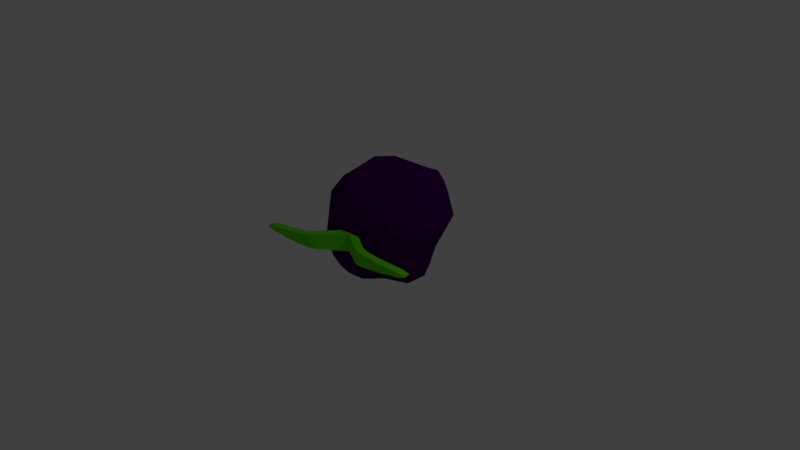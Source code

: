 # Source: BlackBerry.blend  (saved by Blender 2.78.0; exported with 4.5.12 LTS)
import bpy
from mathutils import Matrix  # noqa: F401  (used for matrix-valued properties, if any)

bpy.ops.wm.read_factory_settings(use_empty=True)
scene = bpy.context.scene
scene.name = 'Scene'

# ---- collections
col_collection_1 = bpy.data.collections.new('Collection 1'); scene.collection.children.link(col_collection_1)

# ---- materials (node trees are filled in below, after node groups)
mat_blackberry = bpy.data.materials.new('BlackBerry')
mat_blackberry.alpha_threshold = 0.0
mat_blackberry.use_transparent_shadow = False
mat_blackberry.diffuse_color = (0.05428, 0.0, 0.09084, 1.0)
mat_blackberry.roughness = 0.5
mat_blackberry.specular_intensity = 0.0
mat_leaf = bpy.data.materials.new('Leaf')
mat_leaf.alpha_threshold = 0.0
mat_leaf.use_transparent_shadow = False
mat_leaf.diffuse_color = (0.1332, 0.8, 0.0, 1.0)
mat_leaf.roughness = 0.5
mat_leaf.specular_intensity = 0.0
mat_leaf.line_color = (0.0, 0.0, 0.0, 1.0)

# ---- material node trees

# ---- world
world_world = bpy.data.worlds.new('World'); scene.world = world_world
world_world.color = (0.05088, 0.05088, 0.05088)
world_world.use_sun_shadow = False
world_world.sun_shadow_jitter_overblur = 0.0
world_world.cycles.sampling_method = 'MANUAL'

# ---- cameras
cam_camera = bpy.data.cameras.new('Camera')
cam_camera.clip_end = 100.0
cam_camera.lens = 35.0
cam_camera.sensor_width = 32.0
cam_camera.sensor_height = 18.0
cam_camera.ortho_scale = 7.314
cam_camera.dof.focus_distance = 0.0
cam_camera.dof.aperture_fstop = 128.0

# ---- lights
light_lamp = bpy.data.lights.new('Lamp', 'POINT')
light_lamp.transmission_factor = 0.0
light_lamp.cutoff_distance = 30.0
light_lamp.energy = 100.0
light_lamp.shadow_buffer_clip_start = 1.001
light_lamp.shadow_soft_size = 0.1
light_lamp.shadow_maximum_resolution = 0.006
light_lamp.use_absolute_resolution = True

# ---- meshes
me_sphere = bpy.data.meshes.new('Sphere')
me_sphere.from_pydata([(0.001805, -0.2982, 0.487), (0.004618, -0.233, 0.7325), (0.005024, -0.1001, 0.9171), (0.003555, 0.125, 1.004), (-0.00145, 0.4211, 1.041), (0.00398, 0.6955, 1.05), (0.07802, -0.2881, 0.4659), (0.1451, -0.2019, 0.6746), (0.2016, -0.05985, 0.8282), (0.2608, 0.1296, 0.9321), (0.2929, 0.3902, 1.041), (0.2357, 0.7312, 0.9925), (0.18, 1.166, 0.7464), (0.002397, -0.3244, 0.2801), (0.1389, -0.2747, 0.4167), (0.2557, -0.1735, 0.553), (0.3676, -0.07066, 0.6896), (0.4735, 0.136, 0.7781), (0.5206, 0.3575, 0.8445), (0.5836, 0.8169, 0.8355), (0.2741, 1.101, 0.6252), (0.1782, -0.2669, 0.3514), (0.3278, -0.1582, 0.4144), (0.4904, -0.06974, 0.4585), (0.6727, 0.134, 0.5108), (0.8581, 0.4351, 0.5498), (0.7205, 0.7963, 0.5439), (0.3087, 1.051, 0.4984), (0.192, -0.2648, 0.2776), (0.3538, -0.1555, 0.2776), (0.4841, -0.01485, 0.2707), (0.6449, 0.174, 0.2403), (0.7391, 0.4468, 0.2107), (0.5873, 0.6955, 0.2856), (0.3392, 1.078, 0.3618), (0.1775, -0.2665, 0.2043), (0.3355, -0.1681, 0.1431), (0.4886, -0.04137, 0.08948), (0.649, 0.1743, -0.007462), (0.6586, 0.4507, -0.03891), (0.4973, 0.7003, 0.02683), (0.3199, 1.11, 0.1677), (0.1362, -0.2749, 0.141), (0.2664, -0.194, 0.01652), (0.4114, -0.08605, -0.1206), (0.5374, 0.1728, -0.2838), (0.5287, 0.4814, -0.2916), (0.3549, 0.7227, -0.1364), (0.2317, 1.072, 0.01396), (0.07253, -0.2932, 0.09582), (0.1448, -0.2279, -0.09024), (0.1982, -0.062, -0.2306), (0.2442, 0.202, -0.3429), (0.2846, 0.5068, -0.3564), (0.2013, 0.7022, -0.1522), (0.1186, 1.024, -0.05179), (-0.005078, -0.3143, 0.07716), (-0.007919, -0.289, -0.1547), (-0.01183, -0.1073, -0.335), (0.01435, 0.2096, -0.3615), (0.07598, 0.4938, -0.2625), (0.03225, 0.7127, -0.2081), (-0.001506, 1.035, -0.101), (-0.08344, -0.3289, 0.0908), (-0.1771, -0.3218, -0.1343), (-0.2557, -0.1361, -0.3331), (-0.2552, 0.1815, -0.3623), (-0.144, 0.4911, -0.2372), (-0.1799, 0.7377, -0.2828), (-0.1416, 1.076, -0.1052), (-0.1483, -0.3308, 0.1363), (-0.3216, -0.3308, -0.03332), (-0.4748, -0.1443, -0.1947), (-0.5054, 0.1984, -0.2367), (-0.4079, 0.4564, -0.1567), (-0.3633, 0.7222, -0.1756), (-0.2785, 1.128, -0.02959), (0.0007124, 1.38, 0.3561), (-0.1893, -0.3227, 0.2061), (-0.4163, -0.3338, 0.1321), (-0.6613, -0.174, 0.04479), (-0.6554, 0.1972, 1.013e-05), (-0.601, 0.4503, 0.0005359), (-0.4765, 0.6863, 0.04968), (-0.4089, 1.187, 0.1545), (-0.2014, -0.3122, 0.2854), (-0.423, -0.2957, 0.3132), (-0.6522, -0.1279, 0.3403), (-0.749, 0.1714, 0.2892), (-0.6973, 0.4597, 0.2763), (-0.5143, 0.6573, 0.3125), (-0.4128, 1.152, 0.38), (-0.1861, -0.3085, 0.3612), (-0.3751, -0.2771, 0.4598), (-0.594, -0.1461, 0.5517), (-0.6763, 0.1536, 0.55), (-0.6502, 0.4437, 0.5461), (-0.5639, 0.6919, 0.564), (-0.3821, 1.16, 0.5366), (-0.1438, -0.3101, 0.4271), (-0.2927, -0.3094, 0.5988), (-0.4789, -0.2009, 0.7933), (-0.5884, 0.08804, 0.8816), (-0.5857, 0.4331, 0.8658), (-0.4934, 0.719, 0.8119), (-0.319, 1.209, 0.6771), (-0.07678, -0.3067, 0.4732), (-0.149, -0.2896, 0.7185), (-0.228, -0.1796, 0.9563), (-0.3112, 0.06991, 1.077), (-0.3379, 0.4189, 1.135), (-0.305, 0.7451, 1.058), (-0.1775, 1.238, 0.7882), (0.01491, 1.221, 0.8195), (-0.116, -0.264, 0.41), (-0.03525, -0.2057, 0.41), (-0.116, -0.264, 0.1449), (-0.03525, -0.2057, 0.1449), (0.03556, -0.2763, 0.41), (0.03556, -0.2763, 0.1449), (-0.7318, -0.6447, 0.3368), (-0.7318, -0.6447, 0.2181), (-1.005, -0.6714, 0.3095), (-1.101, -0.6808, 0.2774), (-1.005, -0.6714, 0.2453), (-0.7221, -0.7442, 0.2181), (-0.7221, -0.7442, 0.3368), (-0.9952, -0.7709, 0.2453), (-1.091, -0.7803, 0.2774), (-0.9952, -0.7709, 0.3095), (-0.06799, -0.1762, 0.41), (-0.06799, -0.1762, 0.1449), (-0.2976, -0.6104, 0.3787), (-0.4398, -0.6853, 0.3649), (-0.3629, -0.656, 0.3725), (-0.5142, -0.6107, 0.3628), (-0.3684, -0.5398, 0.3787), (-0.4347, -0.5842, 0.3718), (-0.5142, -0.6107, 0.1921), (-0.3684, -0.5398, 0.1762), (-0.4347, -0.5842, 0.1831), (-0.2976, -0.6104, 0.1762), (-0.4398, -0.6853, 0.19), (-0.3629, -0.656, 0.1824), (0.7243, -0.4005, 0.2181), (0.7243, -0.4005, 0.3368), (0.9938, -0.3489, 0.2453), (1.088, -0.3308, 0.2774), (0.9938, -0.3489, 0.3095), (0.7431, -0.4987, 0.3368), (0.7431, -0.4987, 0.2181), (1.013, -0.4472, 0.3095), (1.107, -0.429, 0.2774), (1.013, -0.4472, 0.2453), (0.2981, -0.4903, 0.1762), (0.4557, -0.522, 0.19), (0.3735, -0.5156, 0.1824), (0.5059, -0.4294, 0.1921), (0.346, -0.4026, 0.1762), (0.4222, -0.4265, 0.1831), (0.5059, -0.4294, 0.3628), (0.346, -0.4026, 0.3787), (0.4222, -0.4265, 0.3718), (0.2981, -0.4903, 0.3787), (0.4557, -0.522, 0.3649), (0.3735, -0.5156, 0.3725)], [], [(4, 3, 9, 10), (2, 1, 7, 8), (0, 13, 6), (77, 113, 12), (5, 4, 10, 11), (3, 2, 8, 9), (1, 0, 6, 7), (113, 5, 11, 12), (77, 12, 20), (11, 10, 18, 19), (9, 8, 16, 17), (7, 6, 14, 15), (12, 11, 19, 20), (10, 9, 17, 18), (8, 7, 15, 16), (6, 13, 14), (15, 14, 21, 22), (20, 19, 26, 27), (18, 17, 24, 25), (16, 15, 22, 23), (14, 13, 21), (77, 20, 27), (19, 18, 25, 26), (17, 16, 23, 24), (27, 26, 33, 34), (25, 24, 31, 32), (23, 22, 29, 30), (21, 13, 28), (77, 27, 34), (26, 25, 32, 33), (24, 23, 30, 31), (22, 21, 28, 29), (28, 13, 35), (77, 34, 41), (33, 32, 39, 40), (31, 30, 37, 38), (29, 28, 35, 36), (34, 33, 40, 41), (32, 31, 38, 39), (30, 29, 36, 37), (40, 39, 46, 47), (38, 37, 44, 45), (36, 35, 42, 43), (41, 40, 47, 48), (39, 38, 45, 46), (37, 36, 43, 44), (35, 13, 42), (77, 41, 48), (48, 47, 54, 55), (46, 45, 52, 53), (44, 43, 50, 51), (42, 13, 49), (77, 48, 55), (47, 46, 53, 54), (45, 44, 51, 52), (43, 42, 49, 50), (53, 52, 59, 60), (51, 50, 57, 58), (49, 13, 56), (77, 55, 62), (54, 53, 60, 61), (52, 51, 58, 59), (50, 49, 56, 57), (55, 54, 61, 62), (77, 62, 69), (61, 60, 67, 68), (59, 58, 65, 66), (57, 56, 63, 64), (62, 61, 68, 69), (60, 59, 66, 67), (58, 57, 64, 65), (56, 13, 63), (66, 65, 72, 73), (64, 63, 70, 71), (69, 68, 75, 76), (67, 66, 73, 74), (65, 64, 71, 72), (63, 13, 70), (77, 69, 76), (68, 67, 74, 75), (76, 75, 83, 84), (74, 73, 81, 82), (72, 71, 79, 80), (70, 13, 78), (77, 76, 84), (75, 74, 82, 83), (73, 72, 80, 81), (71, 70, 78, 79), (80, 79, 86, 87), (78, 13, 85), (77, 84, 91), (83, 82, 89, 90), (81, 80, 87, 88), (79, 78, 85, 86), (84, 83, 90, 91), (82, 81, 88, 89), (77, 91, 98), (90, 89, 96, 97), (88, 87, 94, 95), (86, 85, 92, 93), (91, 90, 97, 98), (89, 88, 95, 96), (87, 86, 93, 94), (85, 13, 92), (93, 92, 99, 100), (98, 97, 104, 105), (96, 95, 102, 103), (94, 93, 100, 101), (92, 13, 99), (77, 98, 105), (97, 96, 103, 104), (95, 94, 101, 102), (105, 104, 111, 112), (103, 102, 109, 110), (101, 100, 107, 108), (99, 13, 106), (77, 105, 112), (104, 103, 110, 111), (102, 101, 108, 109), (100, 99, 106, 107), (106, 13, 0), (77, 112, 113), (111, 110, 4, 5), (109, 108, 2, 3), (107, 106, 0, 1), (112, 111, 5, 113), (110, 109, 3, 4), (108, 107, 1, 2), (117, 139, 141, 119), (125, 127, 128, 129, 126, 133, 142), (120, 135, 133, 126), (115, 117, 119, 118), (138, 121, 125, 142), (120, 126, 129, 122), (122, 129, 128, 123), (123, 128, 127, 124), (124, 127, 125, 121), (141, 132, 118, 119), (136, 139, 117, 115), (120, 122, 123, 124, 121, 138, 135), (130, 161, 163, 114), (136, 132, 134, 137), (137, 134, 133, 135), (139, 136, 137, 140), (140, 137, 135, 138), (132, 141, 143, 134), (134, 143, 142, 133), (138, 142, 143, 140), (140, 143, 141, 139), (136, 115, 118, 132), (149, 151, 152, 153, 150, 155, 164), (144, 157, 155, 150), (131, 130, 114, 116), (160, 145, 149, 164), (144, 150, 153, 146), (146, 153, 152, 147), (147, 152, 151, 148), (148, 151, 149, 145), (163, 154, 116, 114), (158, 161, 130, 131), (144, 146, 147, 148, 145, 160, 157), (158, 154, 156, 159), (159, 156, 155, 157), (161, 158, 159, 162), (162, 159, 157, 160), (154, 163, 165, 156), (156, 165, 164, 155), (160, 164, 165, 162), (162, 165, 163, 161), (158, 131, 116, 154)])
me_sphere.polygons.foreach_set('material_index', [0, 0, 0, 0, 0, 0, 0, 0, 0, 0, 0, 0, 0, 0, 0, 0, 0, 0, 0, 0, 0, 0, 0, 0, 0, 0, 0, 0, 0, 0, 0, 0, 0, 0, 0, 0, 0, 0, 0, 0, 0, 0, 0, 0, 0, 0, 0, 0, 0, 0, 0, 0, 0, 0, 0, 0, 0, 0, 0, 0, 0, 0, 0, 0, 0, 0, 0, 0, 0, 0, 0, 0, 0, 0, 0, 0, 0, 0, 0, 0, 0, 0, 0, 0, 0, 0, 0, 0, 0, 0, 0, 0, 0, 0, 0, 0, 0, 0, 0, 0, 0, 0, 0, 0, 0, 0, 0, 0, 0, 0, 0, 0, 0, 0, 0, 0, 0, 0, 0, 0, 0, 0, 0, 0, 0, 0, 0, 0, 1, 1, 1, 1, 1, 1, 1, 1, 1, 1, 1, 1, 1, 1, 1, 1, 1, 1, 1, 1, 1, 1, 1, 1, 1, 1, 1, 1, 1, 1, 1, 1, 1, 1, 1, 1, 1, 1, 1, 1, 1, 1])
me_sphere.materials.append(mat_blackberry)
me_sphere.materials.append(mat_leaf)
me_sphere.use_remesh_preserve_volume = False
me_sphere.use_remesh_preserve_attributes = False
me_sphere.use_mirror_vertex_groups = False
me_sphere.update()

# ---- objects
ob_sphere = bpy.data.objects.new('Sphere', me_sphere)
ob_lamp = bpy.data.objects.new('Lamp', light_lamp)
ob_camera = bpy.data.objects.new('Camera', cam_camera)

# ---- transforms, parenting, visibility, modifiers, constraints
ob_sphere.location = (0.0, 0.0, 0.0)
ob_sphere.lineart.crease_threshold = 0.0
ob_lamp.location = (4.076, 1.005, 5.904)
ob_lamp.rotation_euler = (0.6503, 0.05522, 1.866)
ob_lamp.lock_rotations_4d = False
ob_lamp.empty_display_type = 'ARROWS'
ob_lamp.color = (0.0, 0.0, 0.0, 0.0)
ob_lamp.lineart.crease_threshold = 0.0
ob_camera.location = (7.481, -6.508, 5.344)
ob_camera.rotation_euler = (1.109, 0.0, 0.8149)
ob_camera.lock_rotations_4d = False
ob_camera.empty_display_type = 'ARROWS'
ob_camera.color = (0.0, 0.0, 0.0, 0.0)
ob_camera.display_type = 'WIRE'
ob_camera.lineart.crease_threshold = 0.0

# ---- collection membership
col_collection_1.objects.link(ob_sphere)
col_collection_1.objects.link(ob_lamp)
col_collection_1.objects.link(ob_camera)

# ---- scene / render settings (as saved in the file)
scene.camera = ob_camera
scene.frame_start = 1; scene.frame_end = 250; scene.frame_set(1)
scene.render.engine = 'BLENDER_EEVEE_NEXT'
scene.render.resolution_percentage = 50
scene.render.dither_intensity = 0.0
scene.cycles.use_denoising = False
scene.cycles.samples = 128
scene.cycles.sampling_pattern = 'TABULATED_SOBOL'
scene.cycles.light_sampling_threshold = 0.0
scene.cycles.use_adaptive_sampling = False
scene.cycles.use_light_tree = False
scene.cycles.blur_glossy = 0.0
scene.cycles.sample_clamp_indirect = 0.0
scene.view_settings.view_transform = 'Standard'
bpy.context.view_layer.update()
